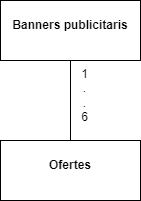

The diagram above was exported from draw.io. Its source (the exported page's mxGraphModel, read from the mxfile embedded in the PNG):
<mxGraphModel dx="1393" dy="776" grid="1" gridSize="10" guides="1" tooltips="1" connect="1" arrows="1" fold="1" page="1" pageScale="1" pageWidth="827" pageHeight="1169" math="0" shadow="0">
  <root>
    <mxCell id="0" />
    <mxCell id="1" parent="0" />
    <mxCell id="cAFmTZraxZ53bp077ROD-2" value="&lt;p style=&quot;margin:0px;margin-top:4px;text-align:center;&quot;&gt;&lt;br&gt;&lt;b&gt;Banners publicitaris&lt;/b&gt;&lt;/p&gt;&lt;p style=&quot;margin:0px;margin-top:4px;text-align:center;&quot;&gt;&lt;b&gt;&lt;br&gt;&lt;/b&gt;&lt;/p&gt;" style="verticalAlign=top;align=left;overflow=fill;html=1;whiteSpace=wrap;" vertex="1" parent="1">
      <mxGeometry x="330" y="40" width="140" height="60" as="geometry" />
    </mxCell>
    <mxCell id="cAFmTZraxZ53bp077ROD-3" value="" style="endArrow=none;html=1;rounded=0;entryX=0.5;entryY=1;entryDx=0;entryDy=0;" edge="1" parent="1" target="cAFmTZraxZ53bp077ROD-2">
      <mxGeometry width="50" height="50" relative="1" as="geometry">
        <mxPoint x="400" y="180" as="sourcePoint" />
        <mxPoint x="440" y="170" as="targetPoint" />
      </mxGeometry>
    </mxCell>
    <mxCell id="cAFmTZraxZ53bp077ROD-4" value="&lt;p style=&quot;margin:0px;margin-top:4px;text-align:center;&quot;&gt;&lt;br&gt;&lt;b&gt;Ofertes&lt;/b&gt;&lt;/p&gt;" style="verticalAlign=top;align=left;overflow=fill;html=1;whiteSpace=wrap;" vertex="1" parent="1">
      <mxGeometry x="330" y="180" width="140" height="60" as="geometry" />
    </mxCell>
    <mxCell id="cAFmTZraxZ53bp077ROD-6" value="1&lt;div&gt;.&lt;/div&gt;&lt;div&gt;.&lt;/div&gt;&lt;div&gt;6&lt;/div&gt;" style="text;html=1;align=center;verticalAlign=middle;resizable=0;points=[];autosize=1;strokeColor=none;fillColor=none;" vertex="1" parent="1">
      <mxGeometry x="399" y="100" width="30" height="70" as="geometry" />
    </mxCell>
  </root>
</mxGraphModel>